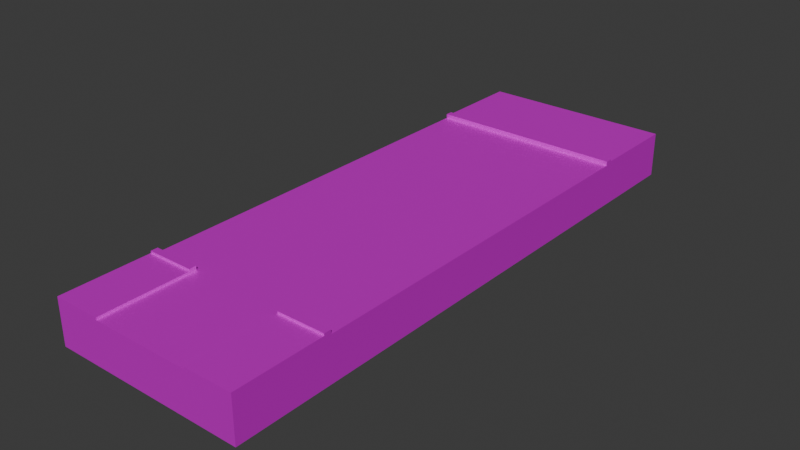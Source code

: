 # Source: big_road_cross_side.blend  (saved by Blender 4.0.36; exported with 4.5.12 LTS)
import bpy
from mathutils import Matrix  # noqa: F401  (used for matrix-valued properties, if any)

bpy.ops.wm.read_factory_settings(use_empty=True)
scene = bpy.context.scene
scene.name = 'Scene'

# ---- collections
col_collection = bpy.data.collections.new('Collection'); scene.collection.children.link(col_collection)

# ---- images (referenced by path relative to the original .blend; pixels are not part of the script)
import os
ASSET_DIR = os.environ.get("B2B_ASSET_DIR", "")  # directory of the original .blend (textures are referenced by path, not embedded)
HERE = os.path.dirname(os.path.abspath(__file__))  # packed textures are extracted next to this script under _unpacked/

def load_image(name, relpath, width, height, colorspace="sRGB"):
    """Load a texture the original file referenced (path relative to the .blend, or extracted next to this script)."""
    p = next((c for c in (os.path.join(HERE, relpath), os.path.join(ASSET_DIR, relpath)) if relpath and os.path.exists(c)), "")
    if p:
        img = bpy.data.images.load(p, check_existing=True)
        img.name = name
    else:  # same state as the original file: an image datablock whose file is absent (Cycles renders it pink)
        img = bpy.data.images.new(name, width, height)
        img.source = "FILE"
        img.filepath = "//" + (relpath or name)
    img.colorspace_settings.name = colorspace
    return img
img_001_color_basic_road_png = load_image('001_COLOR_BASIC ROAD.png', 'textures/001_COLOR_BASIC ROAD.png', 1024, 1024, 'sRGB')

# ---- materials (node trees are filled in below, after node groups)
mat_basic_color_road = bpy.data.materials.new('BASIC COLOR ROAD')
mat_basic_color_road.use_transparent_shadow = False

# ---- material node trees
mat_basic_color_road.use_nodes = True; mat_basic_color_road.node_tree.nodes.clear()
_N = mat_basic_color_road.node_tree.nodes; _L = mat_basic_color_road.node_tree.links
n0 = _N.new('ShaderNodeOutputMaterial'); n0.name = 'Material Output'; n0.location = (300, 300)
n1 = _N.new('ShaderNodeBsdfPrincipled'); n1.name = 'Principled BSDF'; n1.location = (-24, 304)
n1.distribution = 'GGX'
n1.subsurface_method = 'BURLEY'
n1.inputs[1].default_value = 0.5
n1.inputs[3].default_value = 1.45
n1.inputs[13].default_value = 0.0
n1.inputs[20].default_value = 0.0
n1.inputs[27].default_value = (0.0, 0.0, 0.0, 1.0)
n1.inputs[28].default_value = 1.0
n2 = _N.new('ShaderNodeTexImage'); n2.name = 'Image Texture'; n2.location = (-570, 263)
n2.width = 355
n2.image = img_001_color_basic_road_png
_L.new(n1.outputs[0], n0.inputs[0])
_L.new(n2.outputs[0], n1.inputs[0])
n0.is_active_output = True

# ---- world
world_world = bpy.data.worlds.new('World'); scene.world = world_world
world_world.use_nodes = True; world_world.node_tree.nodes.clear()
_N = world_world.node_tree.nodes; _L = world_world.node_tree.links
n0 = _N.new('ShaderNodeOutputWorld'); n0.name = 'World Output'; n0.location = (300, 300)
n1 = _N.new('ShaderNodeBackground'); n1.name = 'Background'; n1.location = (10, 300)
n1.inputs[0].default_value = (0.05088, 0.05088, 0.05088, 1.0)
_L.new(n1.outputs[0], n0.inputs[0])
n0.is_active_output = True
world_world.color = (0.05088, 0.05088, 0.05088)
world_world.use_sun_shadow = False
world_world.sun_shadow_jitter_overblur = 0.0

# ---- meshes
me_plane_817 = bpy.data.meshes.new('Plane.817')
me_plane_817.from_pydata([(4.0, -5.307, 0.4379), (2.036, -1.306, 0.4379), (2.036, -1.596, 0.4379), (-2.036, -1.596, 0.4379), (-2.036, -1.306, 0.4379), (4.0, -9.306, 0.5279), (-4.0, -9.306, 0.5279), (-4.0, -5.307, 0.4379), (4.0, -5.602, 0.5279), (-4.0, -5.602, 0.5279), (4.0, -5.307, 0.6128), (4.0, -5.602, 0.6128), (-4.0, -5.307, 0.6128), (-4.0, -5.602, 0.6128), (4.0, -5.307, -1.344), (4.0, -9.306, -1.344), (-4.0, -9.306, -1.344), (-4.0, -5.307, -1.344), (4.0, -5.602, -1.344), (-4.0, -5.602, -1.344), (4.0, 10.69, 0.4379), (1.333, 6.694, 0.4379), (1.333, 6.983, 0.4379), (-1.333, 6.983, 0.4379), (-1.333, 6.694, 0.4379), (4.0, 14.69, 0.5279), (-4.0, 14.69, 0.5279), (-4.0, 10.69, 0.4379), (4.0, 10.99, 0.5279), (-4.0, 10.99, 0.5279), (4.0, 10.69, 0.6128), (4.0, 10.99, 0.6128), (-4.0, 10.69, 0.6128), (-4.0, 10.99, 0.6128), (4.0, 10.69, -1.344), (4.0, 14.69, -1.344), (-4.0, 14.69, -1.344), (-4.0, 10.69, -1.344), (4.0, 10.99, -1.344), (-4.0, 10.99, -1.344), (-4.0, 2.549, 0.4379), (-4.0, 2.838, 0.4379), (4.0, 2.838, 0.4379), (4.0, 2.549, 0.4379), (-4.0, 2.549, -1.344), (-4.0, 2.838, -1.344), (4.0, 2.838, -1.344), (4.0, 2.549, -1.344), (2.036, -9.306, 0.5279), (-2.036, -9.306, 0.5279), (-2.036, -5.602, 0.5279), (2.036, -5.602, 0.5279), (-2.036, -5.307, 0.6128), (2.036, -5.307, 0.6128), (-2.036, -5.602, 0.6128), (2.036, -5.602, 0.6128), (-2.036, -5.307, 0.4379), (2.036, -5.307, 0.4379), (2.036, -9.306, -1.344), (-2.036, -9.306, -1.344), (-4.0, -5.602, 0.4379), (4.0, -5.602, 0.4379), (4.0, -9.306, 0.4379), (-4.0, -9.306, 0.4379), (-2.036, -9.306, 0.4379), (2.036, -9.306, 0.4379)], [], [(3, 4, 40, 7), (2, 57, 0), (0, 43, 1, 2), (9, 13, 12, 7), (49, 50, 9, 6), (54, 52, 12, 13), (0, 10, 11, 8), (50, 54, 13, 9), (57, 53, 10, 0), (52, 54, 50, 56), (7, 17, 19, 60), (61, 18, 14, 0), (0, 14, 47, 43), (62, 15, 18, 61), (60, 19, 16, 63), (65, 58, 15, 62), (23, 27, 41, 24), (20, 22, 21, 42), (29, 27, 32, 33), (20, 28, 31, 30), (40, 44, 17, 7), (20, 42, 46, 34), (27, 29, 39, 37), (28, 20, 34, 38), (41, 27, 37, 45), (25, 28, 38, 35), (29, 26, 36, 39), (42, 43, 47, 46), (1, 43, 40, 4), (24, 41, 42, 21), (42, 41, 40, 43), (40, 41, 45, 44), (27, 20, 30, 32), (28, 29, 33, 31), (31, 33, 32, 30), (25, 26, 29, 28), (23, 22, 20, 27), (24, 21, 22, 23), (63, 16, 59, 64), (7, 12, 52, 56), (8, 11, 55, 51), (11, 10, 53, 55), (5, 8, 51, 48), (3, 7, 56), (3, 56, 57, 2), (4, 3, 2, 1), (6, 63, 64, 49), (50, 49, 64, 56), (48, 65, 62, 5), (9, 60, 63, 6), (5, 62, 61, 8), (48, 51, 57, 65), (8, 61, 0), (7, 60, 9), (53, 57, 51, 55), (26, 25, 35, 36), (56, 64, 65, 57), (59, 58, 65, 64)])
_uv = me_plane_817.uv_layers.new(name='UVMap')
_uv.uv.foreach_set('vector', [0.0783, 0.9574, 0.0783, 0.9623, 0.0783, 0.9623, 0.0783, 0.9574, 0.0783, 0.9574, 0.0783, 0.9574, 0.0783, 0.9574, 0.0783, 0.9574, 0.0783, 0.9623, 0.0783, 0.9623, 0.0783, 0.9623, 0.1638, 0.953, 0.1638, 0.953, 0.1638, 0.953, 0.1638, 0.953, 0.2184, 0.9543, 0.2184, 0.9543, 0.2184, 0.9543, 0.2184, 0.9543, 0.1638, 0.953, 0.1638, 0.953, 0.1638, 0.953, 0.1638, 0.953, 0.1638, 0.953, 0.1638, 0.953, 0.1638, 0.953, 0.1638, 0.953, 0.1638, 0.953, 0.1638, 0.953, 0.1638, 0.953, 0.1638, 0.953, 0.1638, 0.953, 0.1638, 0.953, 0.1638, 0.953, 0.1638, 0.953, 0.1638, 0.953, 0.1638, 0.953, 0.1638, 0.953, 0.1638, 0.953, 0.1638, 0.953, 0.1638, 0.953, 0.1638, 0.953, 0.1638, 0.953, 0.1638, 0.953, 0.1638, 0.953, 0.1638, 0.953, 0.1638, 0.953, 0.0783, 0.9574, 0.0783, 0.9574, 0.0783, 0.9623, 0.0783, 0.9623, 0.2184, 0.9543, 0.2184, 0.9543, 0.2184, 0.9543, 0.2184, 0.9543, 0.2184, 0.9543, 0.2184, 0.9543, 0.2184, 0.9543, 0.2184, 0.9543, 0.2184, 0.9543, 0.2184, 0.9543, 0.2184, 0.9543, 0.2184, 0.9543, 0.0783, 0.9574, 0.0783, 0.9574, 0.0783, 0.9623, 0.0783, 0.9623, 0.0783, 0.9574, 0.0783, 0.9623, 0.0783, 0.9623, 0.0783, 0.9623, 0.1638, 0.953, 0.1638, 0.953, 0.1638, 0.953, 0.1638, 0.953, 0.1638, 0.953, 0.1638, 0.953, 0.1638, 0.953, 0.1638, 0.953, 0.0783, 0.9623, 0.0783, 0.9623, 0.0783, 0.9574, 0.0783, 0.9574, 0.0783, 0.9574, 0.0783, 0.9623, 0.0783, 0.9623, 0.0783, 0.9574, 0.1638, 0.953, 0.1638, 0.953, 0.1638, 0.953, 0.1638, 0.953, 0.1638, 0.953, 0.1638, 0.953, 0.1638, 0.953, 0.1638, 0.953, 0.0783, 0.9623, 0.0783, 0.9574, 0.0783, 0.9574, 0.0783, 0.9623, 0.2184, 0.9543, 0.2184, 0.9543, 0.2184, 0.9543, 0.2184, 0.9543, 0.2184, 0.9543, 0.2184, 0.9543, 0.2184, 0.9543, 0.2184, 0.9543, 0.2437, 0.9511, 0.2437, 0.9511, 0.2437, 0.9511, 0.2437, 0.9511, 0.0783, 0.9623, 0.0783, 0.9623, 0.07757, 0.96, 0.0783, 0.9623, 0.0783, 0.9623, 0.0783, 0.9623, 0.07757, 0.96, 0.0783, 0.9623, 0.2495, 0.9569, 0.2495, 0.9569, 0.2495, 0.9569, 0.2495, 0.9569, 0.2473, 0.9622, 0.2473, 0.9622, 0.2473, 0.9622, 0.2473, 0.9622, 0.1638, 0.953, 0.1638, 0.953, 0.1638, 0.953, 0.1638, 0.953, 0.1638, 0.953, 0.1638, 0.953, 0.1638, 0.953, 0.1638, 0.953, 0.1638, 0.953, 0.1638, 0.953, 0.1638, 0.953, 0.1638, 0.953, 0.2184, 0.9543, 0.2184, 0.9543, 0.2184, 0.9543, 0.2184, 0.9543, 0.0783, 0.9574, 0.0783, 0.9574, 0.0783, 0.9574, 0.0783, 0.9574, 0.2456, 0.9598, 0.2456, 0.9598, 0.2456, 0.9598, 0.2456, 0.9598, 0.2184, 0.9543, 0.2184, 0.9543, 0.2184, 0.9543, 0.2184, 0.9543, 0.1638, 0.953, 0.1638, 0.953, 0.1638, 0.953, 0.1638, 0.953, 0.1638, 0.953, 0.1638, 0.953, 0.1638, 0.953, 0.1638, 0.953, 0.1638, 0.953, 0.1638, 0.953, 0.1638, 0.953, 0.1638, 0.953, 0.2184, 0.9543, 0.2184, 0.9543, 0.2184, 0.9543, 0.2184, 0.9543, 0.0783, 0.9574, 0.0783, 0.9574, 0.0783, 0.9574, 0.0783, 0.9574, 0.0783, 0.9574, 0.0783, 0.9574, 0.0783, 0.9574, 0.2456, 0.9598, 0.2456, 0.9598, 0.2456, 0.9598, 0.2456, 0.9598, 0.2184, 0.9543, 0.2184, 0.9543, 0.2184, 0.9543, 0.2184, 0.9543, 0.2136, 0.956, 0.2184, 0.9543, 0.2184, 0.9543, 0.2136, 0.956, 0.2184, 0.9543, 0.2184, 0.9543, 0.2184, 0.9543, 0.2184, 0.9543, 0.2184, 0.9543, 0.2184, 0.9543, 0.2184, 0.9543, 0.2184, 0.9543, 0.2184, 0.9543, 0.2184, 0.9543, 0.2184, 0.9543, 0.2184, 0.9543, 0.2184, 0.9543, 0.2136, 0.956, 0.2136, 0.956, 0.2184, 0.9543, 0.1638, 0.953, 0.1638, 0.953, 0.1638, 0.953, 0.1638, 0.953, 0.1638, 0.953, 0.1638, 0.953, 0.1638, 0.953, 0.1638, 0.953, 0.1638, 0.953, 0.1638, 0.953, 0.2184, 0.9543, 0.2184, 0.9543, 0.2184, 0.9543, 0.2184, 0.9543, 0.07685, 0.955, 0.08164, 0.9533, 0.08164, 0.9533, 0.07685, 0.955, 0.0748, 0.9533, 0.0748, 0.9533, 0.0748, 0.9533, 0.07676, 0.9533])
me_plane_817.materials.append(mat_basic_color_road)
me_plane_817.use_remesh_fix_poles = True
me_plane_817.use_remesh_preserve_attributes = False
me_plane_817.use_mirror_vertex_groups = False
me_plane_817.update()

# ---- objects
ob_big_road_cross_side_col = bpy.data.objects.new('big_road_cross_side-col', me_plane_817)

# ---- transforms, parenting, visibility, modifiers, constraints
ob_big_road_cross_side_col.location = (0.0, 0.0, 1.357)
ob_big_road_cross_side_col.lineart.crease_threshold = 0.0

# ---- collection membership
col_collection.objects.link(ob_big_road_cross_side_col)

# ---- scene / render settings (as saved in the file)
scene.frame_start = 1; scene.frame_end = 250; scene.frame_set(1)
scene.render.engine = 'BLENDER_EEVEE_NEXT'
scene.cycles.sampling_pattern = 'TABULATED_SOBOL'
bpy.context.view_layer.update()

# ---- added for rendering (the .blend has no active camera and no usable light): camera, sun
cam_auto = bpy.data.cameras.new('AutoCamera')
cam_auto.lens = 50.0
cam_auto.sensor_width = 36.0
cam_auto.clip_end = 1000.0
ob_auto_camera = bpy.data.objects.new('AutoCamera', cam_auto)
scene.collection.objects.link(ob_auto_camera)
ob_auto_camera.location = (23.4765, -25.4783, 19.7724)
ob_auto_camera.rotation_euler = (1.09748, -7.21219e-08, 0.694738)
scene.camera = ob_auto_camera
light_auto_sun = bpy.data.lights.new('AutoSun', 'SUN')
light_auto_sun.energy = 3.0
light_auto_sun.angle = 0.0523599
ob_auto_sun = bpy.data.objects.new('AutoSun', light_auto_sun)
scene.collection.objects.link(ob_auto_sun)
ob_auto_sun.rotation_euler = (0.872665, 0.174533, 0.523599)
bpy.context.view_layer.update()
